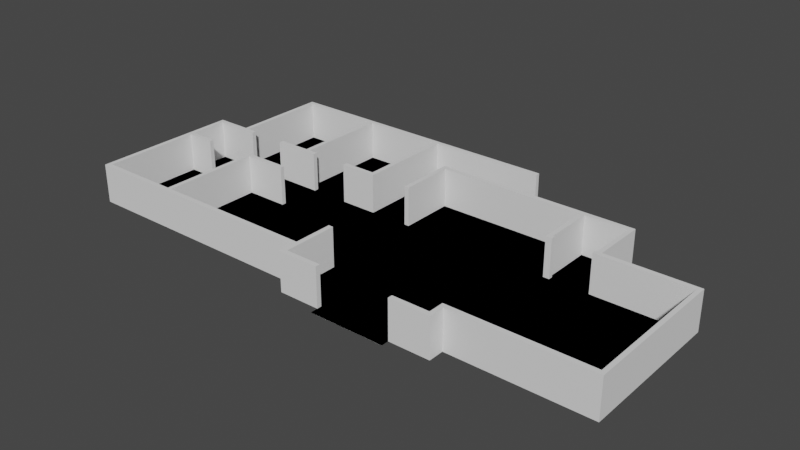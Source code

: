 # Source: SP_HouseShape.blend  (saved by Blender 2.90.8; exported with 4.5.12 LTS)
import bpy
from mathutils import Matrix  # noqa: F401  (used for matrix-valued properties, if any)

bpy.ops.wm.read_factory_settings(use_empty=True)
scene = bpy.context.scene
scene.name = 'Scene'

# ---- images (referenced by path relative to the original .blend; pixels are not part of the script)
import os
ASSET_DIR = os.environ.get("B2B_ASSET_DIR", "")  # directory of the original .blend (textures are referenced by path, not embedded)
HERE = os.path.dirname(os.path.abspath(__file__))  # packed textures are extracted next to this script under _unpacked/

def load_image(name, relpath, width, height, colorspace="sRGB"):
    """Load a texture the original file referenced (path relative to the .blend, or extracted next to this script)."""
    p = next((c for c in (os.path.join(HERE, relpath), os.path.join(ASSET_DIR, relpath)) if relpath and os.path.exists(c)), "")
    if p:
        img = bpy.data.images.load(p, check_existing=True)
        img.name = name
    else:  # same state as the original file: an image datablock whose file is absent (Cycles renders it pink)
        img = bpy.data.images.new(name, width, height)
        img.source = "FILE"
        img.filepath = "//" + (relpath or name)
    img.colorspace_settings.name = colorspace
    return img
img_untitled_diagram_png = load_image('Untitled Diagram.png', 'Untitled Diagram.png', 1024, 1024, 'sRGB')

# ---- materials (node trees are filled in below, after node groups)
mat_material_001 = bpy.data.materials.new('Material.001')
mat_material_001.use_transparent_shadow = False

# ---- material node trees
mat_material_001.use_nodes = True; mat_material_001.node_tree.nodes.clear()
_N = mat_material_001.node_tree.nodes; _L = mat_material_001.node_tree.links
n0 = _N.new('ShaderNodeBsdfPrincipled'); n0.name = 'Principled BSDF'; n0.location = (10, 300)
n0.distribution = 'GGX'
n0.subsurface_method = 'BURLEY'
n0.inputs[3].default_value = 1.45
n0.inputs[27].default_value = (0.0, 0.0, 0.0, 1.0)
n0.inputs[28].default_value = 1.0
n1 = _N.new('ShaderNodeOutputMaterial'); n1.name = 'Material Output'; n1.location = (300, 300)
n2 = _N.new('ShaderNodeTexImage'); n2.name = 'Image Texture'; n2.location = (-280, 280)
n2.image = img_untitled_diagram_png
_L.new(n0.outputs[0], n1.inputs[0])
_L.new(n2.outputs[0], n0.inputs[0])
n1.is_active_output = True

# ---- world
world_world = bpy.data.worlds.new('World'); scene.world = world_world
world_world.use_nodes = True; world_world.node_tree.nodes.clear()
_N = world_world.node_tree.nodes; _L = world_world.node_tree.links
n0 = _N.new('ShaderNodeOutputWorld'); n0.name = 'World Output'; n0.location = (300, 300)
n1 = _N.new('ShaderNodeBackground'); n1.name = 'Background'; n1.location = (10, 300)
n1.inputs[0].default_value = (0.05088, 0.05088, 0.05088, 1.0)
_L.new(n1.outputs[0], n0.inputs[0])
n0.is_active_output = True
world_world.color = (0.05872, 0.06372, 0.06372)
world_world.use_sun_shadow = False
world_world.sun_shadow_jitter_overblur = 0.0

# ---- meshes
me_plane = bpy.data.meshes.new('Plane')
me_plane.from_pydata([(0.3772, -0.9428, 0.0), (1.0, 0.2965, 0.0), (0.3772, 0.7093, 0.0), (1.0, -0.826, 0.0), (-0.03101, 1.032, 0.0), (-0.03101, 0.2965, 0.0), (-0.03101, -0.826, 0.0), (0.5205, 0.2965, 0.0), (0.5205, -0.826, 0.0), (0.3772, -1.0, 0.0), (0.1133, -1.0, 0.0), (-0.03101, -0.9428, 0.0), (0.5205, -0.9428, 0.0), (0.1133, 0.7093, 0.0), (-0.9085, 0.2965, 0.0), (-0.9085, -0.826, 0.0), (0.1133, -0.9428, 0.0), (-0.7851, 1.032, 0.0), (-0.7851, 0.2965, 0.0), (-0.7851, -0.826, 0.0), (0.1133, 1.032, 0.0), (0.2447, 0.7093, 0.0), (-0.03101, 0.7093, 0.0), (0.5205, 0.7093, 0.0), (0.2447, -1.0, 0.0), (-0.7851, 0.7093, 0.0), (0.6849, 0.2965, 0.0), (0.6849, -0.826, 0.0), (0.2447, 1.032, 0.0), (0.6849, 0.7093, 0.0), (1.0, -0.02771, 0.0), (-0.03101, -0.02771, 0.0), (-0.9085, -0.02771, 0.0), (-0.7851, -0.02771, 0.0), (-0.01453, 1.032, 0.0), (-0.01453, 0.2965, 0.0), (-0.01453, -0.826, 0.0), (-0.01453, -0.9428, 0.0), (-0.01453, 0.7093, 0.0), (-0.01453, -0.02771, 0.0), (0.3772, -0.9074, 0.0), (-0.03101, -0.9074, 0.0), (0.5205, -0.9074, 0.0), (0.1133, -0.9074, 0.0), (0.2447, -0.9074, 0.0), (-0.01453, -0.9074, 0.0), (0.5048, 0.2965, 0.0), (0.5048, -0.826, 0.0), (0.5048, -0.9428, 0.0), (0.5048, 0.7093, 0.0), (0.5048, -0.02771, 0.0), (0.5048, -0.9074, 0.0), (1.0, -0.7907, 0.0), (-0.03101, -0.7907, 0.0), (0.5205, -0.7907, 0.0), (-0.9085, -0.7907, 0.0), (-0.7851, -0.7907, 0.0), (0.6849, -0.7907, 0.0), (-0.01453, -0.7907, 0.0), (0.5048, -0.7907, 0.0), (0.9849, 0.2965, 0.0), (0.9849, -0.826, 0.0), (0.9849, -0.02771, 0.0), (0.9849, -0.7907, 0.0), (1.0, 0.2631, 0.0), (0.3772, 0.2631, 0.0), (-0.03101, 0.2631, 0.0), (0.5205, 0.2631, 0.0), (0.1133, 0.2631, 0.0), (-0.9085, 0.2631, 0.0), (-0.7851, 0.2631, 0.0), (0.2447, 0.2631, 0.0), (0.6849, 0.2631, 0.0), (-0.01453, 0.2631, 0.0), (0.5048, 0.2631, 0.0), (0.9849, 0.2631, 0.0), (0.6692, 0.2965, 0.0), (0.6692, -0.826, 0.0), (0.6692, 0.7093, 0.0), (0.6692, -0.7907, 0.0), (0.6692, 0.2631, 0.0), (0.3772, 0.673, 0.0), (0.1133, 0.673, 0.0), (-0.03101, 0.673, 0.0), (0.5205, 0.673, 0.0), (-0.7851, 0.673, 0.0), (0.2447, 0.673, 0.0), (0.6849, 0.673, 0.0), (-0.01453, 0.673, 0.0), (0.5048, 0.673, 0.0), (0.6692, 0.673, 0.0), (-0.4676, 1.032, 0.0), (-0.4676, 0.2965, 0.0), (-0.4676, -0.826, 0.0), (-0.4676, 0.7093, 0.0), (-0.4676, -0.02771, 0.0), (-0.4676, -0.7907, 0.0), (-0.4676, 0.2631, 0.0), (-0.4676, 0.673, 0.0), (-0.4827, 1.032, 0.0), (-0.4827, 0.2965, 0.0), (-0.4827, -0.826, 0.0), (-0.4827, 0.7093, 0.0), (-0.4827, -0.02771, 0.0), (-0.4827, -0.7907, 0.0), (-0.4827, 0.2631, 0.0), (-0.4827, 0.673, 0.0), (-0.7696, 1.032, 0.0), (-0.7696, 0.2965, 0.0), (-0.7696, -0.826, 0.0), (-0.7696, 0.7093, 0.0), (-0.7696, -0.02771, 0.0), (-0.7696, -0.7907, 0.0), (-0.7696, 0.2631, 0.0), (-0.7696, 0.673, 0.0), (1.0, -0.0595, 0.0), (-0.03101, -0.0595, 0.0), (-0.9085, -0.0595, 0.0), (-0.7851, -0.0595, 0.0), (-0.01453, -0.0595, 0.0), (0.5048, -0.0595, 0.0), (0.9849, -0.0595, 0.0), (-0.4676, -0.0595, 0.0), (-0.4827, -0.0595, 0.0), (-0.7696, -0.0595, 0.0), (-0.8927, 0.2965, 0.0), (-0.8927, -0.826, 0.0), (-0.8927, -0.02771, 0.0), (-0.8927, -0.7907, 0.0), (-0.8927, 0.2631, 0.0), (-0.8927, -0.0595, 0.0), (-0.6057, 1.032, 0.0), (-0.6057, 0.2965, 0.0), (-0.6057, -0.826, 0.0), (1.0, 0.2631, 2.0), (-0.6057, -0.02771, 0.0), (-0.6057, -0.7907, 0.0), (-0.6057, 0.2631, 0.0), (1.0, 0.2965, 2.0), (-0.6057, -0.0595, 0.0), (-0.5912, 1.032, 0.0), (-0.5912, 0.2965, 0.0), (-0.5912, -0.826, 0.0), (-0.01453, 1.032, 2.0), (-0.5912, -0.02771, 0.0), (-0.5912, -0.7907, 0.0), (-0.5912, 0.2631, 0.0), (-0.03101, 1.032, 2.0), (-0.5912, -0.0595, 0.0), (-0.1811, 1.032, 0.0), (-0.1811, 0.2965, 0.0), (-0.1811, -0.826, 0.0), (-0.1811, 0.7093, 0.0), (-0.1811, -0.02771, 0.0), (-0.1811, -0.7907, 0.0), (-0.1811, 0.2631, 0.0), (-0.1811, 0.673, 0.0), (-0.1811, -0.0595, 0.0), (-0.166, 1.032, 0.0), (-0.166, 0.2965, 0.0), (-0.166, -0.826, 0.0), (-0.166, 0.7093, 0.0), (-0.166, -0.02771, 0.0), (-0.166, -0.7907, 0.0), (-0.166, 0.2631, 0.0), (-0.166, 0.673, 0.0), (-0.166, -0.0595, 0.0), (-0.7851, 0.9995, 0.0), (0.2447, 0.9995, 0.0), (-0.4676, 0.9995, 0.0), (-0.4827, 0.9995, 0.0), (-0.7696, 0.9995, 0.0), (-0.6057, 0.9995, 0.0), (-0.5912, 0.9995, 0.0), (-0.1811, 0.9995, 0.0), (-0.166, 0.9995, 0.0), (-0.01453, -0.4978, 0.0), (-0.03101, -0.4978, 0.0), (-0.4407, -0.02771, 0.0), (-0.4407, -0.0595, 0.0), (-0.4337, 0.2631, 0.0), (-0.4337, 0.2965, 0.0), (-0.2968, 0.2631, 0.0), (-0.2968, 0.2965, 0.0), (-0.5979, 0.2965, 0.0), (-0.5979, 0.2631, 0.0), (-0.7348, 0.2965, 0.0), (-0.7348, 0.2631, 0.0), (-0.654, -0.0595, 0.0), (-0.654, -0.02771, 0.0), (-0.7902, -0.02771, 0.0), (-0.7902, -0.0595, 0.0), (-0.03101, -0.9074, 2.0), (-0.03101, -0.826, 2.0), (-0.03101, 0.2631, 2.0), (-0.03101, 0.2965, 2.0), (0.6692, -0.826, 2.0), (0.5205, -0.826, 2.0), (0.5205, -0.9074, 2.0), (0.5205, 0.2631, 2.0), (0.5205, 0.2965, 2.0), (0.5048, -0.9428, 2.0), (0.3772, -0.9428, 2.0), (-0.01453, -0.9428, 2.0), (-0.03101, -0.9428, 2.0), (0.5048, 0.7093, 2.0), (0.3772, 0.7093, 2.0), (-0.8927, 0.2965, 2.0), (-0.9085, 0.2965, 2.0), (-0.8927, -0.826, 2.0), (-0.9085, -0.826, 2.0), (-0.9085, 0.2631, 2.0), (0.2447, 0.7093, 2.0), (0.1133, 0.7093, 2.0), (-0.7696, 1.032, 2.0), (-0.7851, 1.032, 2.0), (-0.7696, 0.2965, 2.0), (-0.7851, 0.2965, 2.0), (-0.7696, -0.826, 2.0), (-0.7851, -0.826, 2.0), (-0.7851, 0.9995, 2.0), (0.2447, 1.032, 2.0), (0.1133, 1.032, 2.0), (-0.03101, 0.673, 2.0), (-0.03101, 0.7093, 2.0), (0.5205, 0.673, 2.0), (0.5205, 0.7093, 2.0), (-0.7851, 0.673, 2.0), (-0.7851, 0.7093, 2.0), (0.2447, 0.9995, 2.0), (-0.01453, 0.7093, 2.0), (0.6692, 0.7093, 2.0), (0.9849, 0.2965, 2.0), (0.6849, 0.2965, 2.0), (0.9849, -0.826, 2.0), (0.6849, -0.826, 2.0), (0.6849, 0.673, 2.0), (0.6849, 0.7093, 2.0), (0.6849, 0.2631, 2.0), (1.0, -0.0595, 2.0), (1.0, -0.02771, 2.0), (-0.9085, -0.0595, 2.0), (-0.9085, -0.02771, 2.0), (-0.166, 0.9995, 2.0), (-0.8927, -0.02771, 2.0), (0.1133, -0.9428, 2.0), (-0.01453, 0.673, 2.0), (-0.01453, 0.2631, 2.0), (-0.01453, 0.2965, 2.0), (-0.01453, -0.9074, 2.0), (-0.01453, -0.826, 2.0), (0.3772, -0.9074, 2.0), (0.5205, -0.9428, 2.0), (0.1133, -0.9074, 2.0), (0.5048, -0.9074, 2.0), (0.5048, -0.826, 2.0), (0.5048, 0.673, 2.0), (0.5048, 0.2631, 2.0), (0.5048, 0.2965, 2.0), (1.0, -0.826, 2.0), (1.0, -0.7907, 2.0), (-0.03101, -0.7907, 2.0), (0.5205, -0.7907, 2.0), (-0.9085, -0.7907, 2.0), (-0.5912, -0.7907, 2.0), (-0.5912, -0.826, 2.0), (-0.01453, -0.7907, 2.0), (0.5048, -0.7907, 2.0), (0.9849, -0.7907, 2.0), (0.6849, -0.7907, 2.0), (-0.7696, -0.7907, 2.0), (-0.7851, -0.7907, 2.0), (-0.8927, -0.7907, 2.0), (0.6692, -0.7907, 2.0), (0.9849, -0.0595, 2.0), (0.9849, -0.02771, 2.0), (0.9849, 0.2631, 2.0), (-0.8927, 0.2631, 2.0), (-0.7696, 0.2631, 2.0), (-0.7851, 0.2631, 2.0), (0.6692, 0.2965, 2.0), (0.6692, 0.2631, 2.0), (-0.6057, -0.7907, 2.0), (-0.6057, -0.826, 2.0), (0.6692, 0.673, 2.0), (0.3772, 0.673, 2.0), (0.2447, 0.673, 2.0), (0.1133, 0.673, 2.0), (-0.1811, 1.032, 2.0), (-0.4676, 1.032, 2.0), (-0.4337, 0.2965, 2.0), (-0.4676, 0.2965, 2.0), (-0.1811, -0.826, 2.0), (-0.4676, -0.826, 2.0), (-0.4407, -0.02771, 2.0), (-0.4676, -0.02771, 2.0), (-0.1811, -0.7907, 2.0), (-0.4676, -0.7907, 2.0), (-0.4337, 0.2631, 2.0), (-0.4676, 0.2631, 2.0), (-0.4676, 0.673, 2.0), (-0.4676, 0.7093, 2.0), (-0.4676, 0.9995, 2.0), (-0.4827, 1.032, 2.0), (-0.4827, 0.2965, 2.0), (-0.4827, -0.826, 2.0), (-0.4827, -0.02771, 2.0), (-0.4827, -0.7907, 2.0), (-0.4827, 0.2631, 2.0), (-0.4827, 0.9995, 2.0), (-0.4827, 0.673, 2.0), (-0.4827, 0.7093, 2.0), (-0.6057, 1.032, 2.0), (-0.7348, 0.2965, 2.0), (-0.7348, 0.2631, 2.0), (-0.7696, 0.673, 2.0), (-0.7696, 0.7093, 2.0), (-0.7696, 0.9995, 2.0), (-0.4676, -0.0595, 2.0), (-0.4827, -0.0595, 2.0), (-0.4407, -0.0595, 2.0), (-0.8927, -0.0595, 2.0), (-0.7902, -0.02771, 2.0), (-0.7902, -0.0595, 2.0), (-0.5912, 1.032, 2.0), (-0.5912, -0.02771, 2.0), (-0.6057, -0.02771, 2.0), (-0.5912, -0.0595, 2.0), (-0.6057, -0.0595, 2.0), (-0.5912, 0.2965, 2.0), (-0.5912, 0.2631, 2.0), (-0.166, 1.032, 2.0), (-0.166, 0.2965, 2.0), (-0.1811, 0.2965, 2.0), (-0.166, -0.826, 2.0), (-0.166, -0.7907, 2.0), (-0.166, 0.2631, 2.0), (-0.1811, 0.2631, 2.0), (-0.1811, 0.673, 2.0), (-0.1811, 0.7093, 2.0), (-0.1811, 0.9995, 2.0), (-0.166, 0.673, 2.0), (-0.166, 0.7093, 2.0), (-0.5912, 0.9995, 2.0), (-0.6057, 0.9995, 2.0), (-0.01453, -0.4978, 2.0), (-0.03101, -0.4978, 2.0), (-0.2968, 0.2631, 2.0), (-0.2968, 0.2965, 2.0), (-0.5979, 0.2965, 2.0), (-0.5979, 0.2631, 2.0), (-0.654, -0.0595, 2.0), (-0.654, -0.02771, 2.0), (0.5267, 0.2631, 0.0), (0.5267, 0.2965, 0.0), (0.5267, 0.2631, 2.0), (0.5267, 0.2965, 2.0), (0.6629, 0.2631, 0.0), (0.6629, 0.2965, 0.0), (0.6629, 0.2631, 2.0), (0.6629, 0.2965, 2.0)], [], [(12, 42, 198, 252), (83, 22, 161, 165, 159, 164, 66, 5), (70, 113, 278, 279), (34, 4, 147, 143), (321, 323, 322, 244), (282, 264, 327, 328), (172, 173, 343, 344), (106, 100, 304, 310), (41, 11, 204, 192), (74, 67, 199, 257), (169, 174, 340, 302), (281, 238, 233, 280), (40, 0, 202, 251), (256, 225, 226, 205), (102, 106, 310, 311), (45, 36, 250, 249), (64, 1, 138, 134), (161, 175, 243, 342), (79, 57, 63, 121, 62, 75, 72, 80, 67, 74, 50, 120, 59, 54), (73, 35, 248, 247), (174, 152, 339, 340), (223, 246, 230, 224), (139, 136, 282, 328), (105, 97, 299, 308), (13, 38, 230, 213), (66, 73, 247, 194), (110, 171, 317, 316), (44, 40, 51, 47, 59, 120, 50, 74, 65, 71, 68, 73, 39, 119, 176, 58, 36, 45, 43), (24, 9, 0, 40, 44, 43, 16, 10), (67, 80, 76, 90, 84, 7), (96, 104, 307, 297), (37, 203, 245, 16), (71, 65, 74, 46, 89, 81, 86, 82, 88, 35, 73, 68), (170, 102, 311, 309), (286, 285, 256, 205, 206, 212, 213, 230, 246, 287), (95, 103, 306, 295), (284, 236, 237, 231), (242, 244, 277, 211), (239, 240, 134, 276, 275, 274, 268, 260), (210, 209, 272, 263), (20, 34, 143, 222), (241, 321, 244, 242), (72, 75, 276, 238), (334, 193, 261, 335, 296, 297, 307, 264, 265, 305, 293, 292), (280, 233, 236, 284), (118, 124, 188, 189, 111, 33, 190, 191), (309, 302, 289, 303), (234, 259, 260, 268), (168, 175, 161, 22, 38, 13, 21), (255, 197, 262, 267), (94, 169, 302, 301), (328, 327, 325, 326), (144, 135, 326, 325), (147, 331, 243, 229, 221, 222, 143), (56, 112, 136, 139, 188, 124, 118, 191, 130, 128), (31, 39, 73, 66, 164, 155, 182, 180, 97, 105, 146, 185, 137, 187, 113, 70, 129, 127, 190, 33, 111, 189, 135, 144, 103, 95, 178, 153, 162), (75, 62, 275, 276), (101, 93, 293, 305), (167, 25, 228, 220), (133, 142, 265, 283), (164, 159, 332, 336), (238, 276, 232, 233), (254, 198, 197, 255), (196, 235, 234, 268, 269, 273, 262, 197), (106, 102, 170, 173, 172, 171, 110, 114, 108, 186, 132, 184, 141, 100), (265, 264, 282, 283), (91, 99, 303, 289), (304, 291, 300, 301, 302, 309, 311, 310), (175, 168, 229, 243), (220, 317, 214, 215), (263, 272, 321, 241), (69, 32, 242, 211), (201, 252, 198, 254), (257, 199, 200, 225, 256, 258), (202, 201, 254, 251), (32, 117, 241, 242), (211, 277, 207, 208), (204, 203, 249, 192), (203, 245, 253, 249), (140, 131, 312, 324), (30, 64, 134, 240), (165, 161, 342, 341), (115, 30, 240, 239), (225, 284, 231, 226), (159, 165, 341, 332), (92, 181, 183, 150, 156, 152, 174, 169, 94, 98), (319, 318, 320, 294, 295, 306, 325, 327), (98, 94, 301, 300), (166, 116, 119, 39, 31, 162, 153, 178, 179, 157), (177, 176, 119, 116), (62, 121, 274, 275), (181, 180, 182, 183), (87, 29, 237, 236), (137, 185, 184, 132, 186, 187), (283, 282, 270, 271, 272, 209, 219, 218), (92, 98, 300, 291), (276, 134, 138, 232), (145, 104, 96, 154, 163, 53, 177, 116, 166, 157, 179, 122, 123, 148), (127, 129, 277, 244), (217, 216, 315, 316, 317, 220, 228, 227), (302, 340, 288, 289), (340, 243, 331, 288), (337, 336, 332, 333), (194, 247, 248, 246, 223, 195), (333, 332, 341, 342, 243, 340, 339, 338), (308, 299, 298, 290, 291, 304, 329, 349, 350, 330), (343, 309, 303, 324, 312, 214, 317, 344), (192, 249, 250, 266, 345, 346, 261, 193), (348, 347, 337, 333), (352, 351, 328, 326), (277, 279, 278, 314, 313, 216, 217, 207), (131, 107, 214, 312), (171, 172, 344, 317), (99, 140, 324, 303), (16, 43, 253, 245), (186, 108, 216, 313), (6, 41, 192, 193), (100, 141, 329, 304), (109, 133, 283, 218), (173, 170, 309, 343), (5, 66, 194, 195), (77, 27, 235, 196), (142, 101, 305, 265), (8, 77, 196, 197), (29, 78, 231, 237), (58, 176, 345, 266), (42, 8, 197, 198), (57, 79, 273, 269), (103, 144, 325, 306), (43, 45, 249, 253), (136, 112, 270, 282), (177, 53, 261, 346), (280, 76, 358, 360), (80, 72, 238, 281), (104, 145, 264, 307), (113, 187, 314, 278), (176, 177, 346, 345), (0, 48, 201, 202), (146, 105, 308, 330), (51, 40, 251, 254), (11, 37, 203, 204), (76, 80, 357, 358), (108, 114, 315, 216), (49, 2, 206, 205), (148, 123, 319, 327), (179, 178, 294, 320), (83, 5, 195, 223), (145, 148, 327, 264), (48, 12, 252, 201), (114, 110, 316, 315), (125, 14, 208, 207), (7, 84, 225, 200), (23, 49, 205, 226), (15, 126, 209, 210), (85, 18, 217, 227), (180, 181, 290, 298), (26, 87, 236, 233), (52, 115, 239, 260), (182, 155, 337, 347), (35, 88, 246, 248), (150, 183, 348, 333), (14, 69, 211, 208), (89, 46, 258, 256), (117, 55, 263, 241), (183, 182, 347, 348), (21, 13, 213, 212), (90, 76, 280, 284), (158, 149, 288, 331), (46, 74, 257, 258), (141, 184, 349, 329), (107, 17, 215, 214), (84, 90, 284, 225), (47, 51, 254, 255), (185, 146, 330, 350), (81, 89, 256, 285), (151, 160, 334, 292), (3, 52, 260, 259), (121, 63, 268, 274), (184, 185, 350, 349), (19, 109, 218, 219), (17, 167, 220, 215), (82, 86, 286, 287), (163, 154, 296, 335), (55, 15, 210, 263), (123, 122, 318, 319), (187, 186, 313, 314), (28, 20, 222, 221), (155, 164, 336, 337), (188, 139, 328, 351), (22, 83, 223, 224), (36, 58, 266, 250), (135, 189, 352, 326), (88, 82, 287, 246), (59, 47, 255, 267), (122, 179, 320, 318), (189, 188, 351, 352), (25, 85, 227, 228), (86, 81, 285, 286), (156, 150, 333, 338), (63, 57, 269, 268), (168, 28, 221, 229), (149, 91, 289, 288), (152, 156, 338, 339), (112, 56, 271, 270), (18, 125, 207, 217), (38, 22, 224, 230), (181, 92, 291, 290), (54, 59, 267, 262), (126, 19, 219, 209), (191, 190, 322, 323), (93, 151, 292, 293), (190, 127, 244, 322), (78, 23, 226, 231), (4, 158, 331, 147), (79, 54, 262, 273), (56, 128, 272, 271), (178, 95, 295, 294), (160, 6, 193, 334), (1, 60, 232, 138), (129, 70, 279, 277), (2, 21, 212, 206), (154, 96, 297, 296), (61, 3, 259, 234), (130, 191, 323, 321), (60, 26, 233, 232), (97, 180, 298, 299), (128, 130, 321, 272), (27, 61, 234, 235), (53, 163, 335, 261), (353, 354, 356, 355), (358, 357, 359, 360), (67, 7, 354, 353), (80, 281, 359, 357), (281, 280, 360, 359), (199, 67, 353, 355), (7, 200, 356, 354), (200, 199, 355, 356)])
_uv = me_plane.uv_layers.new(name='UVMap')
_uv.uv.foreach_set('vector', [0.0, 0.0, 0.0, 0.0, 0.0, 0.0, 0.0, 0.0, 0.4845, 0.8365, 0.4845, 0.8547, 0.417, 0.8547, 0.417, 0.8365, 0.417, 0.6482, 0.417, 0.6316, 0.4845, 0.6316, 0.4845, 0.6482, 0.1074, 0.6316, 0.1152, 0.6316, 0.1152, 0.6316, 0.1074, 0.6316, 0.0, 0.0, 0.0, 0.0, 0.0, 0.0, 0.0, 0.0, 0.05366, 0.4703, 0.1049, 0.4703, 0.1049, 0.4861, 0.05366, 0.4861, 0.1971, 0.1047, 0.2044, 0.1047, 0.2044, 0.4703, 0.1971, 0.4703, 0.1971, 0.9837, 0.2044, 0.9837, 0.2044, 0.9837, 0.1971, 0.9837, 0.2587, 0.8365, 0.2587, 0.6482, 0.2587, 0.6482, 0.2587, 0.8365, 0.0, 0.0, 0.0, 0.0, 0.0, 0.0, 0.0, 0.0, 0.7524, 0.6316, 0.7602, 0.6316, 0.7602, 0.6316, 0.7524, 0.6316, 0.2662, 0.9837, 0.4094, 0.9837, 0.4094, 0.9837, 0.2662, 0.9837, 0.8346, 0.6316, 0.8425, 0.6316, 0.8425, 0.6482, 0.8346, 0.6482, 0.6886, 0.04632, 0.6886, 0.02862, 0.6886, 0.02862, 0.6886, 0.04632, 0.7524, 0.8365, 0.7602, 0.8365, 0.7602, 0.8547, 0.7524, 0.8547, 0.2587, 0.8547, 0.2587, 0.8365, 0.2587, 0.8365, 0.2587, 0.8547, 0.4927, 0.04632, 0.4927, 0.08699, 0.4927, 0.08699, 0.4927, 0.04632, 0.0, 0.0, 0.0, 0.0, 0.0, 0.0, 0.0, 0.0, 0.417, 0.8547, 0.417, 0.9837, 0.417, 0.9837, 0.417, 0.8547, 0.8346, 0.1047, 0.8425, 0.1047, 0.9924, 0.1047, 0.9924, 0.4703, 0.9924, 0.4861, 0.9924, 0.6316, 0.8425, 0.6316, 0.8346, 0.6316, 0.7602, 0.6316, 0.7524, 0.6316, 0.7524, 0.4861, 0.7524, 0.4703, 0.7524, 0.1047, 0.7602, 0.1047, 0.4927, 0.6316, 0.4927, 0.6482, 0.4927, 0.6482, 0.4927, 0.6316, 0.4094, 0.9837, 0.4094, 0.8547, 0.4094, 0.8547, 0.4094, 0.9837, 0.4845, 0.8365, 0.4927, 0.8365, 0.4927, 0.8547, 0.4845, 0.8547, 0.1971, 0.4703, 0.1971, 0.1047, 0.1971, 0.1047, 0.1971, 0.4703, 0.2587, 0.6316, 0.2662, 0.6316, 0.2662, 0.6316, 0.2587, 0.6316, 0.5567, 0.8547, 0.4927, 0.8547, 0.4927, 0.8547, 0.5567, 0.8547, 0.4845, 0.6316, 0.4927, 0.6316, 0.4927, 0.6316, 0.4845, 0.6316, 0.1152, 0.8547, 0.1152, 0.9837, 0.1152, 0.9837, 0.1152, 0.8547, 0.6224, 0.04632, 0.6886, 0.04632, 0.7524, 0.04632, 0.7524, 0.08699, 0.7524, 0.1047, 0.7524, 0.4703, 0.7524, 0.4861, 0.7524, 0.6316, 0.6886, 0.6316, 0.6224, 0.6316, 0.5567, 0.6316, 0.4927, 0.6316, 0.4927, 0.4861, 0.4927, 0.4703, 0.4927, 0.2511, 0.4927, 0.1047, 0.4927, 0.08699, 0.4927, 0.04632, 0.5567, 0.04632, 0.6224, 0.0, 0.6886, 0.0, 0.6886, 0.02862, 0.6886, 0.04632, 0.6224, 0.04632, 0.5567, 0.04632, 0.5567, 0.02862, 0.5567, 0.0, 0.7602, 0.6316, 0.8346, 0.6316, 0.8346, 0.6482, 0.8346, 0.8365, 0.7602, 0.8365, 0.7602, 0.6482, 0.2662, 0.1047, 0.2587, 0.1047, 0.2587, 0.1047, 0.2662, 0.1047, 0.0, 0.0, 0.0, 0.0, 0.0, 0.0, 0.0, 0.0, 0.6224, 0.6316, 0.6886, 0.6316, 0.7524, 0.6316, 0.7524, 0.6482, 0.7524, 0.8365, 0.6886, 0.8365, 0.6224, 0.8365, 0.5567, 0.8365, 0.4927, 0.8365, 0.4927, 0.6482, 0.4927, 0.6316, 0.5567, 0.6316, 0.2587, 0.9837, 0.2587, 0.8547, 0.2587, 0.8547, 0.2587, 0.9837, 0.6224, 0.8365, 0.6886, 0.8365, 0.7524, 0.8365, 0.7524, 0.8547, 0.6886, 0.8547, 0.6224, 0.8547, 0.5567, 0.8547, 0.4927, 0.8547, 0.4927, 0.8365, 0.5567, 0.8365, 0.2662, 0.4861, 0.2587, 0.4861, 0.2587, 0.4861, 0.2662, 0.4861, 0.8346, 0.8365, 0.8425, 0.8365, 0.8425, 0.8547, 0.8346, 0.8547, 0.04576, 0.4861, 0.05366, 0.4861, 0.05366, 0.6316, 0.04576, 0.6316, 1.0, 0.4703, 1.0, 0.4861, 1.0, 0.6316, 0.9924, 0.6316, 0.9924, 0.4861, 0.9924, 0.4703, 0.9924, 0.1047, 1.0, 0.1047, 0.04576, 0.08699, 0.05366, 0.08699, 0.05366, 0.1047, 0.04576, 0.1047, 0.0, 0.0, 0.0, 0.0, 0.0, 0.0, 0.0, 0.0, 0.04576, 0.4703, 0.05366, 0.4703, 0.05366, 0.4861, 0.04576, 0.4861, 0.8425, 0.6316, 0.9924, 0.6316, 0.9924, 0.6316, 0.8425, 0.6316, 0.417, 0.08699, 0.4845, 0.08699, 0.4845, 0.1047, 0.417, 0.1047, 0.4094, 0.1047, 0.2662, 0.1047, 0.2587, 0.1047, 0.2044, 0.1047, 0.2044, 0.08699, 0.2587, 0.08699, 0.2662, 0.08699, 0.4094, 0.08699, 0.8346, 0.6482, 0.8425, 0.6482, 0.8425, 0.8365, 0.8346, 0.8365, 0.1074, 0.4703, 0.1152, 0.4703, 0.173, 0.4703, 0.173, 0.4861, 0.1152, 0.4861, 0.1074, 0.4861, 0.1049, 0.4861, 0.1049, 0.4703, 0.2587, 0.9837, 0.2662, 0.9837, 0.2662, 1.0, 0.2587, 1.0, 0.9924, 0.08699, 1.0, 0.08699, 1.0, 0.1047, 0.9924, 0.1047, 0.6224, 0.9837, 0.417, 0.9837, 0.417, 0.8547, 0.4845, 0.8547, 0.4927, 0.8547, 0.5567, 0.8547, 0.6224, 0.8547, 0.7524, 0.08699, 0.7602, 0.08699, 0.7602, 0.1047, 0.7524, 0.1047, 0.2662, 0.8547, 0.2662, 0.9837, 0.2662, 0.9837, 0.2662, 0.8547, 0.1971, 0.4703, 0.2044, 0.4703, 0.2044, 0.4861, 0.1971, 0.4861, 0.2044, 0.4861, 0.1971, 0.4861, 0.1971, 0.4861, 0.2044, 0.4861, 0.4845, 1.0, 0.417, 1.0, 0.417, 0.9837, 0.6224, 0.9837, 0.6224, 1.0, 0.5567, 1.0, 0.4927, 1.0, 0.1074, 0.1047, 0.1152, 0.1047, 0.1971, 0.1047, 0.1971, 0.4703, 0.173, 0.4703, 0.1152, 0.4703, 0.1074, 0.4703, 0.1049, 0.4703, 0.05366, 0.4703, 0.05366, 0.1047, 0.4845, 0.4861, 0.4927, 0.4861, 0.4927, 0.6316, 0.4845, 0.6316, 0.417, 0.6316, 0.4094, 0.6316, 0.3516, 0.6316, 0.2832, 0.6316, 0.2662, 0.6316, 0.2587, 0.6316, 0.2044, 0.6316, 0.201, 0.6316, 0.1971, 0.6316, 0.1326, 0.6316, 0.1152, 0.6316, 0.1074, 0.6316, 0.05366, 0.6316, 0.05366, 0.4861, 0.1049, 0.4861, 0.1074, 0.4861, 0.1152, 0.4861, 0.173, 0.4861, 0.1971, 0.4861, 0.2044, 0.4861, 0.2587, 0.4861, 0.2662, 0.4861, 0.2796, 0.4861, 0.4094, 0.4861, 0.417, 0.4861, 0.9924, 0.6316, 0.9924, 0.4861, 0.9924, 0.4861, 0.9924, 0.6316, 0.0, 0.0, 0.0, 0.0, 0.0, 0.0, 0.0, 0.0, 0.0, 0.0, 0.0, 0.0, 0.0, 0.0, 0.0, 0.0, 0.0, 0.0, 0.0, 0.0, 0.0, 0.0, 0.0, 0.0, 0.417, 0.6316, 0.417, 0.6482, 0.417, 0.6482, 0.417, 0.6316, 0.8425, 0.6316, 0.9924, 0.6316, 0.9924, 0.6482, 0.8425, 0.6482, 0.7524, 0.04632, 0.7602, 0.04632, 0.7602, 0.08699, 0.7524, 0.08699, 0.8346, 0.08699, 0.8425, 0.08699, 0.9924, 0.08699, 0.9924, 0.1047, 0.8425, 0.1047, 0.8346, 0.1047, 0.7602, 0.1047, 0.7602, 0.08699, 0.2587, 0.8365, 0.2587, 0.8547, 0.2587, 0.9837, 0.2044, 0.9837, 0.1971, 0.9837, 0.1152, 0.9837, 0.1152, 0.8547, 0.1152, 0.8365, 0.1152, 0.6482, 0.1326, 0.6482, 0.1971, 0.6482, 0.201, 0.6482, 0.2044, 0.6482, 0.2587, 0.6482, 0.2044, 0.08699, 0.2044, 0.1047, 0.1971, 0.1047, 0.1971, 0.08699, 0.0, 0.0, 0.0, 0.0, 0.0, 0.0, 0.0, 0.0, 0.2587, 0.6482, 0.2662, 0.6482, 0.2662, 0.8365, 0.2662, 0.8547, 0.2662, 0.9837, 0.2587, 0.9837, 0.2587, 0.8547, 0.2587, 0.8365, 0.417, 0.9837, 0.6224, 0.9837, 0.6224, 0.9837, 0.417, 0.9837, 0.1074, 0.9837, 0.1152, 0.9837, 0.1152, 1.0, 0.1074, 1.0, 0.04576, 0.1047, 0.05366, 0.1047, 0.05366, 0.4703, 0.04576, 0.4703, 0.0, 0.0, 0.0, 0.0, 0.0, 0.0, 0.0, 0.0, 0.7524, 0.02862, 0.7602, 0.02862, 0.7602, 0.04632, 0.7524, 0.04632, 0.7524, 0.6316, 0.7602, 0.6316, 0.7602, 0.6482, 0.7602, 0.8365, 0.7524, 0.8365, 0.7524, 0.6482, 0.6886, 0.02862, 0.7524, 0.02862, 0.7524, 0.04632, 0.6886, 0.04632, 0.0, 0.0, 0.0, 0.0, 0.0, 0.0, 0.0, 0.0, 0.04576, 0.6316, 0.05366, 0.6316, 0.05366, 0.6482, 0.04576, 0.6482, 0.4845, 0.02862, 0.4927, 0.02862, 0.4927, 0.04632, 0.4845, 0.04632, 0.4927, 0.02862, 0.5567, 0.02862, 0.5567, 0.04632, 0.4927, 0.04632, 0.0, 0.0, 0.0, 0.0, 0.0, 0.0, 0.0, 0.0, 0.0, 0.0, 0.0, 0.0, 0.0, 0.0, 0.0, 0.0, 0.417, 0.8365, 0.417, 0.8547, 0.417, 0.8547, 0.417, 0.8365, 0.0, 0.0, 0.0, 0.0, 0.0, 0.0, 0.0, 0.0, 0.7602, 0.8365, 0.8346, 0.8365, 0.8346, 0.8547, 0.7602, 0.8547, 0.417, 0.6482, 0.417, 0.8365, 0.417, 0.8365, 0.417, 0.6482, 0.2662, 0.6482, 0.2832, 0.6482, 0.3516, 0.6482, 0.4094, 0.6482, 0.4094, 0.8365, 0.4094, 0.8547, 0.4094, 0.9837, 0.2662, 0.9837, 0.2662, 0.8547, 0.2662, 0.8365, 0.2587, 0.4703, 0.2662, 0.4703, 0.2796, 0.4703, 0.2796, 0.4861, 0.2662, 0.4861, 0.2587, 0.4861, 0.2044, 0.4861, 0.2044, 0.4703, 0.2662, 0.8365, 0.2662, 0.8547, 0.2662, 0.8547, 0.2662, 0.8365, 0.417, 0.4703, 0.4845, 0.4703, 0.4927, 0.4703, 0.4927, 0.4861, 0.4845, 0.4861, 0.417, 0.4861, 0.4094, 0.4861, 0.2796, 0.4861, 0.2796, 0.4703, 0.4094, 0.4703, 0.4845, 0.2511, 0.4927, 0.2511, 0.4927, 0.4703, 0.4845, 0.4703, 0.9924, 0.4861, 0.9924, 0.4703, 0.9924, 0.4703, 0.9924, 0.4861, 0.2832, 0.6482, 0.2832, 0.6316, 0.3516, 0.6316, 0.3516, 0.6482, 0.0, 0.0, 0.0, 0.0, 0.0, 0.0, 0.0, 0.0, 0.1971, 0.6316, 0.201, 0.6316, 0.201, 0.6482, 0.1971, 0.6482, 0.1326, 0.6482, 0.1326, 0.6316, 0.1971, 0.08699, 0.1971, 0.1047, 0.1152, 0.1047, 0.1074, 0.1047, 0.05366, 0.1047, 0.05366, 0.08699, 0.1074, 0.08699, 0.1152, 0.08699, 0.2662, 0.6482, 0.2662, 0.8365, 0.2662, 0.8365, 0.2662, 0.6482, 0.9924, 0.6316, 1.0, 0.6316, 1.0, 0.6482, 0.9924, 0.6482, 0.2044, 0.1047, 0.2587, 0.1047, 0.2662, 0.1047, 0.4094, 0.1047, 0.417, 0.1047, 0.4845, 0.1047, 0.4845, 0.2511, 0.4845, 0.4703, 0.417, 0.4703, 0.4094, 0.4703, 0.2796, 0.4703, 0.2662, 0.4703, 0.2587, 0.4703, 0.2044, 0.4703, 0.05366, 0.4861, 0.05366, 0.6316, 0.05366, 0.6316, 0.05366, 0.4861, 0.1074, 0.6482, 0.1152, 0.6482, 0.1152, 0.8365, 0.1152, 0.8547, 0.1152, 0.9837, 0.1074, 0.9837, 0.1074, 0.8547, 0.1074, 0.8365, 0.2662, 0.9837, 0.4094, 0.9837, 0.4094, 1.0, 0.2662, 1.0, 0.4094, 0.9837, 0.417, 0.9837, 0.417, 1.0, 0.4094, 1.0, 0.4094, 0.6316, 0.417, 0.6316, 0.417, 0.6482, 0.4094, 0.6482, 0.4845, 0.6316, 0.4927, 0.6316, 0.4927, 0.6482, 0.4927, 0.8365, 0.4845, 0.8365, 0.4845, 0.6482, 0.4094, 0.6482, 0.417, 0.6482, 0.417, 0.8365, 0.417, 0.8547, 0.417, 0.9837, 0.4094, 0.9837, 0.4094, 0.8547, 0.4094, 0.8365, 0.2587, 0.6316, 0.2662, 0.6316, 0.2832, 0.6316, 0.2832, 0.6482, 0.2662, 0.6482, 0.2587, 0.6482, 0.2044, 0.6482, 0.201, 0.6482, 0.201, 0.6316, 0.2044, 0.6316, 0.2044, 0.9837, 0.2587, 0.9837, 0.2587, 1.0, 0.2044, 1.0, 0.1971, 1.0, 0.1152, 1.0, 0.1152, 0.9837, 0.1971, 0.9837, 0.4845, 0.04632, 0.4927, 0.04632, 0.4927, 0.08699, 0.4927, 0.1047, 0.4927, 0.2511, 0.4845, 0.2511, 0.4845, 0.1047, 0.4845, 0.08699, 0.3516, 0.6482, 0.3516, 0.6316, 0.4094, 0.6316, 0.4094, 0.6482, 0.173, 0.4861, 0.173, 0.4703, 0.1971, 0.4703, 0.1971, 0.4861, 0.05366, 0.6316, 0.1074, 0.6316, 0.1152, 0.6316, 0.1326, 0.6316, 0.1326, 0.6482, 0.1152, 0.6482, 0.1074, 0.6482, 0.05366, 0.6482, 0.0, 0.0, 0.0, 0.0, 0.0, 0.0, 0.0, 0.0, 0.1152, 0.9837, 0.1971, 0.9837, 0.1971, 0.9837, 0.1152, 0.9837, 0.0, 0.0, 0.0, 0.0, 0.0, 0.0, 0.0, 0.0, 0.5567, 0.02862, 0.5567, 0.04632, 0.5567, 0.04632, 0.5567, 0.02862, 0.1326, 0.6482, 0.1152, 0.6482, 0.1152, 0.6482, 0.1326, 0.6482, 0.0, 0.0, 0.0, 0.0, 0.0, 0.0, 0.0, 0.0, 0.2587, 0.6482, 0.2044, 0.6482, 0.2044, 0.6482, 0.2587, 0.6482, 0.0, 0.0, 0.0, 0.0, 0.0, 0.0, 0.0, 0.0, 0.2044, 0.9837, 0.2587, 0.9837, 0.2587, 0.9837, 0.2044, 0.9837, 0.4845, 0.6482, 0.4845, 0.6316, 0.4845, 0.6316, 0.4845, 0.6482, 0.0, 0.0, 0.0, 0.0, 0.0, 0.0, 0.0, 0.0, 0.0, 0.0, 0.0, 0.0, 0.0, 0.0, 0.0, 0.0, 0.0, 0.0, 0.0, 0.0, 0.0, 0.0, 0.0, 0.0, 0.0, 0.0, 0.0, 0.0, 0.0, 0.0, 0.0, 0.0, 0.4927, 0.1047, 0.4927, 0.2511, 0.4927, 0.2511, 0.4927, 0.1047, 0.0, 0.0, 0.0, 0.0, 0.0, 0.0, 0.0, 0.0, 0.8425, 0.1047, 0.8346, 0.1047, 0.8346, 0.1047, 0.8425, 0.1047, 0.2587, 0.4861, 0.2044, 0.4861, 0.2044, 0.4861, 0.2587, 0.4861, 0.5567, 0.04632, 0.4927, 0.04632, 0.4927, 0.04632, 0.5567, 0.04632, 0.1971, 0.1047, 0.1152, 0.1047, 0.1152, 0.1047, 0.1971, 0.1047, 0.4845, 0.2511, 0.4845, 0.1047, 0.4845, 0.1047, 0.4845, 0.2511, 0.8346, 0.6482, 0.8346, 0.6482, 0.8346, 0.6482, 0.8346, 0.6482, 0.8346, 0.6316, 0.8425, 0.6316, 0.8425, 0.6316, 0.8346, 0.6316, 0.2587, 0.1047, 0.2044, 0.1047, 0.2044, 0.1047, 0.2587, 0.1047, 0.1152, 0.6316, 0.1326, 0.6316, 0.1326, 0.6316, 0.1152, 0.6316, 0.4927, 0.2511, 0.4845, 0.2511, 0.4845, 0.2511, 0.4927, 0.2511, 0.0, 0.0, 0.0, 0.0, 0.0, 0.0, 0.0, 0.0, 0.2044, 0.6316, 0.2587, 0.6316, 0.2587, 0.6316, 0.2044, 0.6316, 0.7524, 0.04632, 0.6886, 0.04632, 0.6886, 0.04632, 0.7524, 0.04632, 0.0, 0.0, 0.0, 0.0, 0.0, 0.0, 0.0, 0.0, 0.8346, 0.6482, 0.8346, 0.6316, 0.8346, 0.6316, 0.8346, 0.6482, 0.1152, 0.6482, 0.1152, 0.8365, 0.1152, 0.8365, 0.1152, 0.6482, 0.0, 0.0, 0.0, 0.0, 0.0, 0.0, 0.0, 0.0, 0.2044, 0.4703, 0.2587, 0.4703, 0.2587, 0.4703, 0.2044, 0.4703, 0.2796, 0.4703, 0.2796, 0.4861, 0.2796, 0.4861, 0.2796, 0.4703, 0.4845, 0.8365, 0.4845, 0.6482, 0.4845, 0.6482, 0.4845, 0.8365, 0.2044, 0.1047, 0.2044, 0.4703, 0.2044, 0.4703, 0.2044, 0.1047, 0.0, 0.0, 0.0, 0.0, 0.0, 0.0, 0.0, 0.0, 0.1152, 0.8365, 0.1152, 0.8547, 0.1152, 0.8547, 0.1152, 0.8365, 0.0, 0.0, 0.0, 0.0, 0.0, 0.0, 0.0, 0.0, 0.7602, 0.6482, 0.7602, 0.8365, 0.7602, 0.8365, 0.7602, 0.6482, 0.0, 0.0, 0.0, 0.0, 0.0, 0.0, 0.0, 0.0, 0.0, 0.0, 0.0, 0.0, 0.0, 0.0, 0.0, 0.0, 0.0, 0.0, 0.0, 0.0, 0.0, 0.0, 0.0, 0.0, 0.2832, 0.6316, 0.2832, 0.6482, 0.2832, 0.6482, 0.2832, 0.6316, 0.0, 0.0, 0.0, 0.0, 0.0, 0.0, 0.0, 0.0, 0.0, 0.0, 0.0, 0.0, 0.0, 0.0, 0.0, 0.0, 0.3516, 0.6316, 0.4094, 0.6316, 0.4094, 0.6316, 0.3516, 0.6316, 0.4927, 0.6482, 0.4927, 0.8365, 0.4927, 0.8365, 0.4927, 0.6482, 0.4094, 0.6482, 0.3516, 0.6482, 0.3516, 0.6482, 0.4094, 0.6482, 0.0, 0.0, 0.0, 0.0, 0.0, 0.0, 0.0, 0.0, 0.7524, 0.8365, 0.7524, 0.6482, 0.7524, 0.6482, 0.7524, 0.8365, 0.0, 0.0, 0.0, 0.0, 0.0, 0.0, 0.0, 0.0, 0.3516, 0.6482, 0.3516, 0.6316, 0.3516, 0.6316, 0.3516, 0.6482, 0.6224, 0.8547, 0.5567, 0.8547, 0.5567, 0.8547, 0.6224, 0.8547, 0.8346, 0.8365, 0.8346, 0.6482, 0.8346, 0.6482, 0.8346, 0.8365, 0.0, 0.0, 0.0, 0.0, 0.0, 0.0, 0.0, 0.0, 0.7524, 0.6482, 0.7524, 0.6316, 0.7524, 0.6316, 0.7524, 0.6482, 0.2044, 0.6482, 0.201, 0.6482, 0.201, 0.6482, 0.2044, 0.6482, 0.0, 0.0, 0.0, 0.0, 0.0, 0.0, 0.0, 0.0, 0.7602, 0.8365, 0.8346, 0.8365, 0.8346, 0.8365, 0.7602, 0.8365, 0.7524, 0.08699, 0.7524, 0.04632, 0.7524, 0.04632, 0.7524, 0.08699, 0.201, 0.6316, 0.2044, 0.6316, 0.2044, 0.6316, 0.201, 0.6316, 0.6886, 0.8365, 0.7524, 0.8365, 0.7524, 0.8365, 0.6886, 0.8365, 0.0, 0.0, 0.0, 0.0, 0.0, 0.0, 0.0, 0.0, 0.0, 0.0, 0.0, 0.0, 0.0, 0.0, 0.0, 0.0, 0.9924, 0.4703, 0.9924, 0.1047, 0.9924, 0.1047, 0.9924, 0.4703, 0.201, 0.6482, 0.201, 0.6316, 0.201, 0.6316, 0.201, 0.6482, 0.0, 0.0, 0.0, 0.0, 0.0, 0.0, 0.0, 0.0, 0.0, 0.0, 0.0, 0.0, 0.0, 0.0, 0.0, 0.0, 0.5567, 0.8365, 0.6224, 0.8365, 0.6224, 0.8365, 0.5567, 0.8365, 0.417, 0.1047, 0.4094, 0.1047, 0.4094, 0.1047, 0.417, 0.1047, 0.0, 0.0, 0.0, 0.0, 0.0, 0.0, 0.0, 0.0, 0.2587, 0.4703, 0.2662, 0.4703, 0.2662, 0.4703, 0.2587, 0.4703, 0.1326, 0.6316, 0.1326, 0.6482, 0.1326, 0.6482, 0.1326, 0.6316, 0.0, 0.0, 0.0, 0.0, 0.0, 0.0, 0.0, 0.0, 0.4094, 0.6316, 0.417, 0.6316, 0.417, 0.6316, 0.4094, 0.6316, 0.173, 0.4703, 0.1971, 0.4703, 0.1971, 0.4703, 0.173, 0.4703, 0.4845, 0.8547, 0.4845, 0.8365, 0.4845, 0.8365, 0.4845, 0.8547, 0.4927, 0.08699, 0.4927, 0.1047, 0.4927, 0.1047, 0.4927, 0.08699, 0.1971, 0.4861, 0.173, 0.4861, 0.173, 0.4861, 0.1971, 0.4861, 0.4927, 0.8365, 0.5567, 0.8365, 0.5567, 0.8365, 0.4927, 0.8365, 0.7524, 0.1047, 0.7524, 0.08699, 0.7524, 0.08699, 0.7524, 0.1047, 0.2662, 0.4703, 0.2796, 0.4703, 0.2796, 0.4703, 0.2662, 0.4703, 0.173, 0.4861, 0.173, 0.4703, 0.173, 0.4703, 0.173, 0.4861, 0.0, 0.0, 0.0, 0.0, 0.0, 0.0, 0.0, 0.0, 0.6224, 0.8365, 0.6886, 0.8365, 0.6886, 0.8365, 0.6224, 0.8365, 0.4094, 0.8365, 0.4094, 0.6482, 0.4094, 0.6482, 0.4094, 0.8365, 0.9924, 0.1047, 0.8425, 0.1047, 0.8425, 0.1047, 0.9924, 0.1047, 0.0, 0.0, 0.0, 0.0, 0.0, 0.0, 0.0, 0.0, 0.0, 0.0, 0.0, 0.0, 0.0, 0.0, 0.0, 0.0, 0.4094, 0.8547, 0.4094, 0.8365, 0.4094, 0.8365, 0.4094, 0.8547, 0.1152, 0.1047, 0.1074, 0.1047, 0.1074, 0.1047, 0.1152, 0.1047, 0.0, 0.0, 0.0, 0.0, 0.0, 0.0, 0.0, 0.0, 0.4927, 0.8547, 0.4845, 0.8547, 0.4845, 0.8547, 0.4927, 0.8547, 0.2832, 0.6482, 0.2662, 0.6482, 0.2662, 0.6482, 0.2832, 0.6482, 0.7602, 0.1047, 0.7524, 0.1047, 0.7524, 0.1047, 0.7602, 0.1047, 0.0, 0.0, 0.0, 0.0, 0.0, 0.0, 0.0, 0.0, 0.1049, 0.4703, 0.1049, 0.4861, 0.1049, 0.4861, 0.1049, 0.4703, 0.0, 0.0, 0.0, 0.0, 0.0, 0.0, 0.0, 0.0, 0.1049, 0.4861, 0.05366, 0.4861, 0.05366, 0.4861, 0.1049, 0.4861, 0.0, 0.0, 0.0, 0.0, 0.0, 0.0, 0.0, 0.0, 0.0, 0.0, 0.0, 0.0, 0.0, 0.0, 0.0, 0.0, 0.8346, 0.1047, 0.7602, 0.1047, 0.7602, 0.1047, 0.8346, 0.1047, 0.1074, 0.1047, 0.05366, 0.1047, 0.05366, 0.1047, 0.1074, 0.1047, 0.2796, 0.4861, 0.2662, 0.4861, 0.2662, 0.4861, 0.2796, 0.4861, 0.0, 0.0, 0.0, 0.0, 0.0, 0.0, 0.0, 0.0, 0.0, 0.0, 0.0, 0.0, 0.0, 0.0, 0.0, 0.0, 0.05366, 0.6316, 0.1074, 0.6316, 0.1074, 0.6316, 0.05366, 0.6316, 0.0, 0.0, 0.0, 0.0, 0.0, 0.0, 0.0, 0.0, 0.4094, 0.1047, 0.2662, 0.1047, 0.2662, 0.1047, 0.4094, 0.1047, 0.0, 0.0, 0.0, 0.0, 0.0, 0.0, 0.0, 0.0, 0.05366, 0.4703, 0.1049, 0.4703, 0.1049, 0.4703, 0.05366, 0.4703, 0.0, 0.0, 0.0, 0.0, 0.0, 0.0, 0.0, 0.0, 0.2662, 0.6316, 0.2832, 0.6316, 0.2832, 0.6316, 0.2662, 0.6316, 0.05366, 0.1047, 0.05366, 0.4703, 0.05366, 0.4703, 0.05366, 0.1047, 0.0, 0.0, 0.0, 0.0, 0.0, 0.0, 0.0, 0.0, 0.4845, 0.1047, 0.417, 0.1047, 0.417, 0.1047, 0.4845, 0.1047, 0.7602, 0.6316, 0.7602, 0.6482, 0.7602, 0.6482, 0.7602, 0.6316, 0.8346, 0.6482, 0.8346, 0.6316, 0.8346, 0.6316, 0.8346, 0.6482, 0.7602, 0.6316, 0.7602, 0.6482, 0.7602, 0.6482, 0.7602, 0.6316, 0.8346, 0.6316, 0.8346, 0.6316, 0.8346, 0.6316, 0.8346, 0.6316, 0.8346, 0.6316, 0.8346, 0.6482, 0.8346, 0.6482, 0.8346, 0.6316, 0.7602, 0.6316, 0.7602, 0.6316, 0.7602, 0.6316, 0.7602, 0.6316, 0.7602, 0.6482, 0.7602, 0.6482, 0.7602, 0.6482, 0.7602, 0.6482, 0.7602, 0.6482, 0.7602, 0.6316, 0.7602, 0.6316, 0.7602, 0.6482])
me_plane.use_remesh_fix_poles = True
me_plane.use_remesh_preserve_attributes = False
me_plane.use_mirror_vertex_groups = False
me_plane.update()
me_plane_001 = bpy.data.meshes.new('Plane.001')
me_plane_001.from_pydata([(0.3772, -0.9428, 0.0), (-0.03101, 0.2965, 0.0), (0.5205, 0.2965, 0.0), (0.3772, -1.0, 0.0), (0.1133, -1.0, 0.0), (0.1133, 0.7093, 0.0), (0.1133, -0.9428, 0.0), (0.2447, 0.7093, 0.0), (-0.03101, 0.7093, 0.0), (0.2447, -1.0, 0.0), (-0.03101, -0.02771, 0.0), (-0.7851, -0.02771, 0.0), (-0.01453, 0.2965, 0.0), (-0.01453, -0.826, 0.0), (-0.01453, 0.7093, 0.0), (-0.01453, -0.02771, 0.0), (0.3772, -0.9074, 0.0), (0.1133, -0.9074, 0.0), (0.2447, -0.9074, 0.0), (-0.01453, -0.9074, 0.0), (0.5048, 0.2965, 0.0), (0.5048, -0.826, 0.0), (0.5048, -0.02771, 0.0), (0.5048, -0.9074, 0.0), (-0.03101, -0.7907, 0.0), (0.5205, -0.7907, 0.0), (-0.7851, -0.7907, 0.0), (0.6849, -0.7907, 0.0), (-0.01453, -0.7907, 0.0), (0.5048, -0.7907, 0.0), (0.9849, -0.02771, 0.0), (0.9849, -0.7907, 0.0), (0.3772, 0.2631, 0.0), (-0.03101, 0.2631, 0.0), (0.5205, 0.2631, 0.0), (0.1133, 0.2631, 0.0), (-0.7851, 0.2631, 0.0), (0.2447, 0.2631, 0.0), (0.6849, 0.2631, 0.0), (-0.01453, 0.2631, 0.0), (0.5048, 0.2631, 0.0), (0.9849, 0.2631, 0.0), (0.6692, 0.2965, 0.0), (0.6692, -0.7907, 0.0), (0.6692, 0.2631, 0.0), (0.3772, 0.673, 0.0), (0.1133, 0.673, 0.0), (-0.03101, 0.673, 0.0), (0.5205, 0.673, 0.0), (0.2447, 0.673, 0.0), (-0.01453, 0.673, 0.0), (0.5048, 0.673, 0.0), (0.6692, 0.673, 0.0), (-0.4676, 0.2965, 0.0), (-0.4676, 0.7093, 0.0), (-0.4676, -0.02771, 0.0), (-0.4676, -0.7907, 0.0), (-0.4676, 0.2631, 0.0), (-0.4676, 0.673, 0.0), (-0.4827, 0.2965, 0.0), (-0.4827, 0.7093, 0.0), (-0.4827, -0.02771, 0.0), (-0.4827, -0.7907, 0.0), (-0.4827, 0.2631, 0.0), (-0.4827, 0.673, 0.0), (-0.7696, 0.2965, 0.0), (-0.7696, 0.7093, 0.0), (-0.7696, -0.02771, 0.0), (-0.7696, -0.7907, 0.0), (-0.7696, 0.2631, 0.0), (-0.7696, 0.673, 0.0), (-0.03101, -0.0595, 0.0), (-0.7851, -0.0595, 0.0), (-0.01453, -0.0595, 0.0), (0.5048, -0.0595, 0.0), (0.9849, -0.0595, 0.0), (-0.4676, -0.0595, 0.0), (-0.4827, -0.0595, 0.0), (-0.7696, -0.0595, 0.0), (-0.8927, -0.02771, 0.0), (-0.8927, -0.7907, 0.0), (-0.8927, 0.2631, 0.0), (-0.8927, -0.0595, 0.0), (-0.6057, 0.2965, 0.0), (-0.6057, -0.02771, 0.0), (-0.6057, -0.7907, 0.0), (-0.6057, 0.2631, 0.0), (-0.6057, -0.0595, 0.0), (-0.5912, 0.2965, 0.0), (-0.5912, -0.02771, 0.0), (-0.5912, -0.7907, 0.0), (-0.5912, 0.2631, 0.0), (-0.5912, -0.0595, 0.0), (-0.1811, 0.2965, 0.0), (-0.1811, 0.7093, 0.0), (-0.1811, -0.02771, 0.0), (-0.1811, -0.7907, 0.0), (-0.1811, 0.2631, 0.0), (-0.1811, 0.673, 0.0), (-0.1811, -0.0595, 0.0), (-0.166, 0.2965, 0.0), (-0.166, 0.7093, 0.0), (-0.166, -0.02771, 0.0), (-0.166, -0.7907, 0.0), (-0.166, 0.2631, 0.0), (-0.166, 0.673, 0.0), (-0.166, -0.0595, 0.0), (0.2447, 0.9995, 0.0), (-0.4676, 0.9995, 0.0), (-0.4827, 0.9995, 0.0), (-0.7696, 0.9995, 0.0), (-0.6057, 0.9995, 0.0), (-0.5912, 0.9995, 0.0), (-0.1811, 0.9995, 0.0), (-0.166, 0.9995, 0.0), (-0.01453, -0.4978, 0.0), (-0.03101, -0.4978, 0.0), (-0.4407, -0.02771, 0.0), (-0.4407, -0.0595, 0.0), (-0.4337, 0.2631, 0.0), (-0.4337, 0.2965, 0.0), (-0.2968, 0.2631, 0.0), (-0.2968, 0.2965, 0.0), (-0.5979, 0.2965, 0.0), (-0.5979, 0.2631, 0.0), (-0.7348, 0.2965, 0.0), (-0.7348, 0.2631, 0.0), (-0.654, -0.0595, 0.0), (-0.654, -0.02771, 0.0), (-0.7902, -0.02771, 0.0), (-0.7902, -0.0595, 0.0)], [], [(47, 8, 101, 105, 100, 104, 33, 1), (43, 27, 31, 75, 30, 41, 38, 44, 34, 40, 22, 74, 29, 25), (18, 16, 23, 21, 29, 74, 22, 40, 32, 37, 35, 39, 15, 73, 115, 28, 13, 19, 17), (9, 3, 0, 16, 18, 17, 6, 4), (34, 44, 42, 52, 48, 2), (37, 32, 40, 20, 51, 45, 49, 46, 50, 12, 39, 35), (72, 78, 127, 128, 67, 11, 129, 130), (107, 114, 101, 8, 14, 5, 7), (26, 68, 85, 87, 127, 78, 72, 130, 82, 80), (10, 15, 39, 33, 104, 97, 121, 119, 57, 63, 91, 124, 86, 126, 69, 36, 81, 79, 129, 11, 67, 128, 84, 89, 61, 55, 117, 95, 102), (64, 60, 109, 112, 111, 110, 66, 70, 65, 125, 83, 123, 88, 59), (53, 120, 122, 93, 98, 94, 113, 108, 54, 58), (106, 71, 73, 15, 10, 102, 95, 117, 118, 99), (116, 115, 73, 71), (120, 119, 121, 122), (86, 124, 123, 83, 125, 126), (90, 62, 56, 96, 103, 24, 116, 71, 106, 99, 118, 76, 77, 92)])
_uv = me_plane_001.uv_layers.new(name='UVMap')
_uv.uv.foreach_set('vector', [0.4845, 0.8365, 0.4845, 0.8547, 0.417, 0.8547, 0.417, 0.8365, 0.417, 0.6482, 0.417, 0.6316, 0.4845, 0.6316, 0.4845, 0.6482, 0.8346, 0.1047, 0.8425, 0.1047, 0.9924, 0.1047, 0.9924, 0.4703, 0.9924, 0.4861, 0.9924, 0.6316, 0.8425, 0.6316, 0.8346, 0.6316, 0.7602, 0.6316, 0.7524, 0.6316, 0.7524, 0.4861, 0.7524, 0.4703, 0.7524, 0.1047, 0.7602, 0.1047, 0.6224, 0.04632, 0.6886, 0.04632, 0.7524, 0.04632, 0.7524, 0.08699, 0.7524, 0.1047, 0.7524, 0.4703, 0.7524, 0.4861, 0.7524, 0.6316, 0.6886, 0.6316, 0.6224, 0.6316, 0.5567, 0.6316, 0.4927, 0.6316, 0.4927, 0.4861, 0.4927, 0.4703, 0.4927, 0.2511, 0.4927, 0.1047, 0.4927, 0.08699, 0.4927, 0.04632, 0.5567, 0.04632, 0.6224, 0.0, 0.6886, 0.0, 0.6886, 0.02862, 0.6886, 0.04632, 0.6224, 0.04632, 0.5567, 0.04632, 0.5567, 0.02862, 0.5567, 0.0, 0.7602, 0.6316, 0.8346, 0.6316, 0.8346, 0.6482, 0.8346, 0.8365, 0.7602, 0.8365, 0.7602, 0.6482, 0.6224, 0.6316, 0.6886, 0.6316, 0.7524, 0.6316, 0.7524, 0.6482, 0.7524, 0.8365, 0.6886, 0.8365, 0.6224, 0.8365, 0.5567, 0.8365, 0.4927, 0.8365, 0.4927, 0.6482, 0.4927, 0.6316, 0.5567, 0.6316, 0.1074, 0.4703, 0.1152, 0.4703, 0.173, 0.4703, 0.173, 0.4861, 0.1152, 0.4861, 0.1074, 0.4861, 0.1049, 0.4861, 0.1049, 0.4703, 0.6224, 0.9837, 0.417, 0.9837, 0.417, 0.8547, 0.4845, 0.8547, 0.4927, 0.8547, 0.5567, 0.8547, 0.6224, 0.8547, 0.1074, 0.1047, 0.1152, 0.1047, 0.1971, 0.1047, 0.1971, 0.4703, 0.173, 0.4703, 0.1152, 0.4703, 0.1074, 0.4703, 0.1049, 0.4703, 0.05366, 0.4703, 0.05366, 0.1047, 0.4845, 0.4861, 0.4927, 0.4861, 0.4927, 0.6316, 0.4845, 0.6316, 0.417, 0.6316, 0.4094, 0.6316, 0.3516, 0.6316, 0.2832, 0.6316, 0.2662, 0.6316, 0.2587, 0.6316, 0.2044, 0.6316, 0.201, 0.6316, 0.1971, 0.6316, 0.1326, 0.6316, 0.1152, 0.6316, 0.1074, 0.6316, 0.05366, 0.6316, 0.05366, 0.4861, 0.1049, 0.4861, 0.1074, 0.4861, 0.1152, 0.4861, 0.173, 0.4861, 0.1971, 0.4861, 0.2044, 0.4861, 0.2587, 0.4861, 0.2662, 0.4861, 0.2796, 0.4861, 0.4094, 0.4861, 0.417, 0.4861, 0.2587, 0.8365, 0.2587, 0.8547, 0.2587, 0.9837, 0.2044, 0.9837, 0.1971, 0.9837, 0.1152, 0.9837, 0.1152, 0.8547, 0.1152, 0.8365, 0.1152, 0.6482, 0.1326, 0.6482, 0.1971, 0.6482, 0.201, 0.6482, 0.2044, 0.6482, 0.2587, 0.6482, 0.2662, 0.6482, 0.2832, 0.6482, 0.3516, 0.6482, 0.4094, 0.6482, 0.4094, 0.8365, 0.4094, 0.8547, 0.4094, 0.9837, 0.2662, 0.9837, 0.2662, 0.8547, 0.2662, 0.8365, 0.417, 0.4703, 0.4845, 0.4703, 0.4927, 0.4703, 0.4927, 0.4861, 0.4845, 0.4861, 0.417, 0.4861, 0.4094, 0.4861, 0.2796, 0.4861, 0.2796, 0.4703, 0.4094, 0.4703, 0.4845, 0.2511, 0.4927, 0.2511, 0.4927, 0.4703, 0.4845, 0.4703, 0.2832, 0.6482, 0.2832, 0.6316, 0.3516, 0.6316, 0.3516, 0.6482, 0.1971, 0.6316, 0.201, 0.6316, 0.201, 0.6482, 0.1971, 0.6482, 0.1326, 0.6482, 0.1326, 0.6316, 0.2044, 0.1047, 0.2587, 0.1047, 0.2662, 0.1047, 0.4094, 0.1047, 0.417, 0.1047, 0.4845, 0.1047, 0.4845, 0.2511, 0.4845, 0.4703, 0.417, 0.4703, 0.4094, 0.4703, 0.2796, 0.4703, 0.2662, 0.4703, 0.2587, 0.4703, 0.2044, 0.4703])
me_plane_001.materials.append(mat_material_001)
me_plane_001.use_remesh_fix_poles = True
me_plane_001.use_remesh_preserve_attributes = False
me_plane_001.use_mirror_vertex_groups = False
me_plane_001.update()

# ---- objects
ob_houseshape = bpy.data.objects.new('HouseShape', me_plane)
ob_floorplan = bpy.data.objects.new('FloorPlan', me_plane_001)

# ---- transforms, parenting, visibility, modifiers, constraints
ob_houseshape.location = (0.0, 0.0, 0.0)
ob_houseshape.scale = (14.58, 6.81, 1.0)
ob_houseshape.lineart.crease_threshold = 0.0
ob_floorplan.parent = ob_houseshape
ob_floorplan.matrix_parent_inverse = Matrix(((0.06859, -0.0, 0.0, -0.0), (-0.0, 0.1468, -0.0, 0.0), (0.0, -0.0, 1.0, -0.0), (-0.0, 0.0, -0.0, 1.0)))
ob_floorplan.location = (0.0, 0.0, 0.0)
ob_floorplan.scale = (14.58, 6.81, 1.0)
ob_floorplan.lineart.crease_threshold = 0.0

# ---- collection membership
scene.collection.objects.link(ob_houseshape)
scene.collection.objects.link(ob_floorplan)

# ---- scene / render settings (as saved in the file)
scene.frame_start = 1; scene.frame_end = 250; scene.frame_set(1)
scene.render.engine = 'BLENDER_EEVEE_NEXT'
scene.cycles.use_denoising = False
scene.cycles.samples = 128
scene.cycles.sampling_pattern = 'TABULATED_SOBOL'
scene.cycles.use_adaptive_sampling = False
scene.cycles.use_light_tree = False
scene.view_settings.view_transform = 'Filmic'
bpy.context.view_layer.update()

# ---- added for rendering (the .blend has no active camera and no usable light): camera, sun
cam_auto = bpy.data.cameras.new('AutoCamera')
cam_auto.lens = 50.0
cam_auto.sensor_width = 36.0
cam_auto.clip_end = 1000.0
ob_auto_camera = bpy.data.objects.new('AutoCamera', cam_auto)
scene.collection.objects.link(ob_auto_camera)
ob_auto_camera.location = (29.4795, -34.4659, 24.0499)
ob_auto_camera.rotation_euler = (1.09748, -7.21219e-08, 0.694738)
scene.camera = ob_auto_camera
light_auto_sun = bpy.data.lights.new('AutoSun', 'SUN')
light_auto_sun.energy = 3.0
light_auto_sun.angle = 0.0523599
ob_auto_sun = bpy.data.objects.new('AutoSun', light_auto_sun)
scene.collection.objects.link(ob_auto_sun)
ob_auto_sun.rotation_euler = (0.872665, 0.174533, 0.523599)
bpy.context.view_layer.update()
